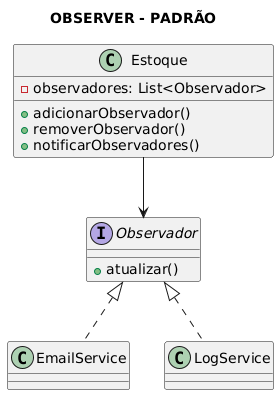

The diagram above was rendered by PlantUML. Its source (embedded in the PNG):
@startuml
title OBSERVER - PADRÃO

interface Observador {
  +atualizar()
}

class EmailService
class LogService

Observador <|.. EmailService
Observador <|.. LogService

class Estoque {
  -observadores: List<Observador>
  +adicionarObservador()
  +removerObservador()
  +notificarObservadores()
}

Estoque --> Observador
@enduml